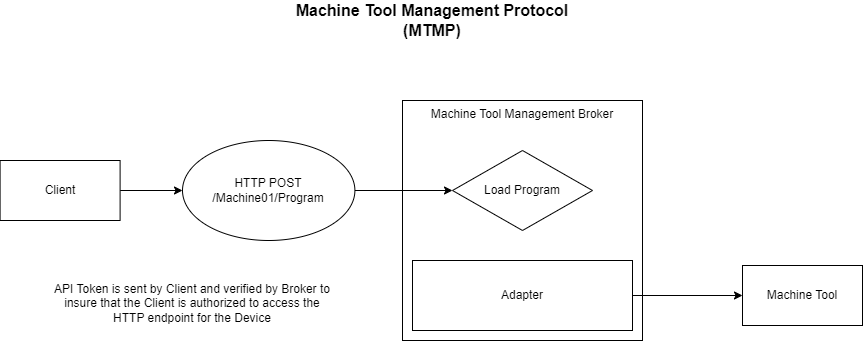

The diagram above was exported from draw.io. Its source (the exported page's mxGraphModel, read from the mxfile embedded in the PNG):
<mxGraphModel dx="1853" dy="734" grid="1" gridSize="10" guides="1" tooltips="1" connect="1" arrows="1" fold="1" page="0" pageScale="1" pageWidth="850" pageHeight="1100" math="0" shadow="0">
  <root>
    <mxCell id="0" />
    <mxCell id="1" parent="0" />
    <mxCell id="Nj2TNeH5keaWNAMGioYC-1" value="&lt;b&gt;&lt;font style=&quot;font-size: 16px;&quot;&gt;Machine Tool Management Protocol (MTMP)&lt;/font&gt;&lt;/b&gt;" style="text;html=1;strokeColor=none;fillColor=none;align=center;verticalAlign=middle;whiteSpace=wrap;rounded=0;" vertex="1" parent="1">
      <mxGeometry x="170" y="160" width="320" height="40" as="geometry" />
    </mxCell>
    <mxCell id="Nj2TNeH5keaWNAMGioYC-2" value="Machine Tool" style="rounded=0;whiteSpace=wrap;html=1;" vertex="1" parent="1">
      <mxGeometry x="640" y="425" width="120" height="60" as="geometry" />
    </mxCell>
    <mxCell id="Nj2TNeH5keaWNAMGioYC-4" value="Machine Tool Management Broker" style="rounded=0;whiteSpace=wrap;html=1;verticalAlign=top;" vertex="1" parent="1">
      <mxGeometry x="300" y="260" width="240" height="240" as="geometry" />
    </mxCell>
    <mxCell id="Nj2TNeH5keaWNAMGioYC-10" style="edgeStyle=orthogonalEdgeStyle;rounded=0;orthogonalLoop=1;jettySize=auto;html=1;exitX=1;exitY=0.5;exitDx=0;exitDy=0;entryX=0;entryY=0.5;entryDx=0;entryDy=0;" edge="1" parent="1" source="Nj2TNeH5keaWNAMGioYC-5" target="Nj2TNeH5keaWNAMGioYC-8">
      <mxGeometry relative="1" as="geometry" />
    </mxCell>
    <mxCell id="Nj2TNeH5keaWNAMGioYC-5" value="Client" style="rounded=0;whiteSpace=wrap;html=1;" vertex="1" parent="1">
      <mxGeometry x="-102.4" y="320" width="120" height="60" as="geometry" />
    </mxCell>
    <mxCell id="Nj2TNeH5keaWNAMGioYC-7" style="edgeStyle=orthogonalEdgeStyle;rounded=0;orthogonalLoop=1;jettySize=auto;html=1;exitX=1;exitY=0.5;exitDx=0;exitDy=0;entryX=0;entryY=0.5;entryDx=0;entryDy=0;" edge="1" parent="1" source="Nj2TNeH5keaWNAMGioYC-3" target="Nj2TNeH5keaWNAMGioYC-2">
      <mxGeometry relative="1" as="geometry" />
    </mxCell>
    <mxCell id="Nj2TNeH5keaWNAMGioYC-3" value="Adapter" style="rounded=0;whiteSpace=wrap;html=1;" vertex="1" parent="1">
      <mxGeometry x="310" y="420" width="220" height="70" as="geometry" />
    </mxCell>
    <mxCell id="Nj2TNeH5keaWNAMGioYC-12" style="edgeStyle=orthogonalEdgeStyle;rounded=0;orthogonalLoop=1;jettySize=auto;html=1;exitX=1;exitY=0.5;exitDx=0;exitDy=0;entryX=0;entryY=0.5;entryDx=0;entryDy=0;" edge="1" parent="1" source="Nj2TNeH5keaWNAMGioYC-8" target="Nj2TNeH5keaWNAMGioYC-11">
      <mxGeometry relative="1" as="geometry" />
    </mxCell>
    <mxCell id="Nj2TNeH5keaWNAMGioYC-8" value="HTTP POST&lt;br&gt;/Machine01/Program" style="ellipse;whiteSpace=wrap;html=1;" vertex="1" parent="1">
      <mxGeometry x="80" y="300" width="172.4" height="100" as="geometry" />
    </mxCell>
    <mxCell id="Nj2TNeH5keaWNAMGioYC-11" value="Load Program" style="rhombus;whiteSpace=wrap;html=1;" vertex="1" parent="1">
      <mxGeometry x="350" y="310" width="140" height="80" as="geometry" />
    </mxCell>
    <mxCell id="Nj2TNeH5keaWNAMGioYC-14" value="API Token is sent by Client and verified by Broker to insure that the Client is authorized to access the HTTP endpoint for the Device" style="text;html=1;strokeColor=none;fillColor=none;align=center;verticalAlign=middle;whiteSpace=wrap;rounded=0;" vertex="1" parent="1">
      <mxGeometry x="-50" y="425" width="280" height="75" as="geometry" />
    </mxCell>
  </root>
</mxGraphModel>